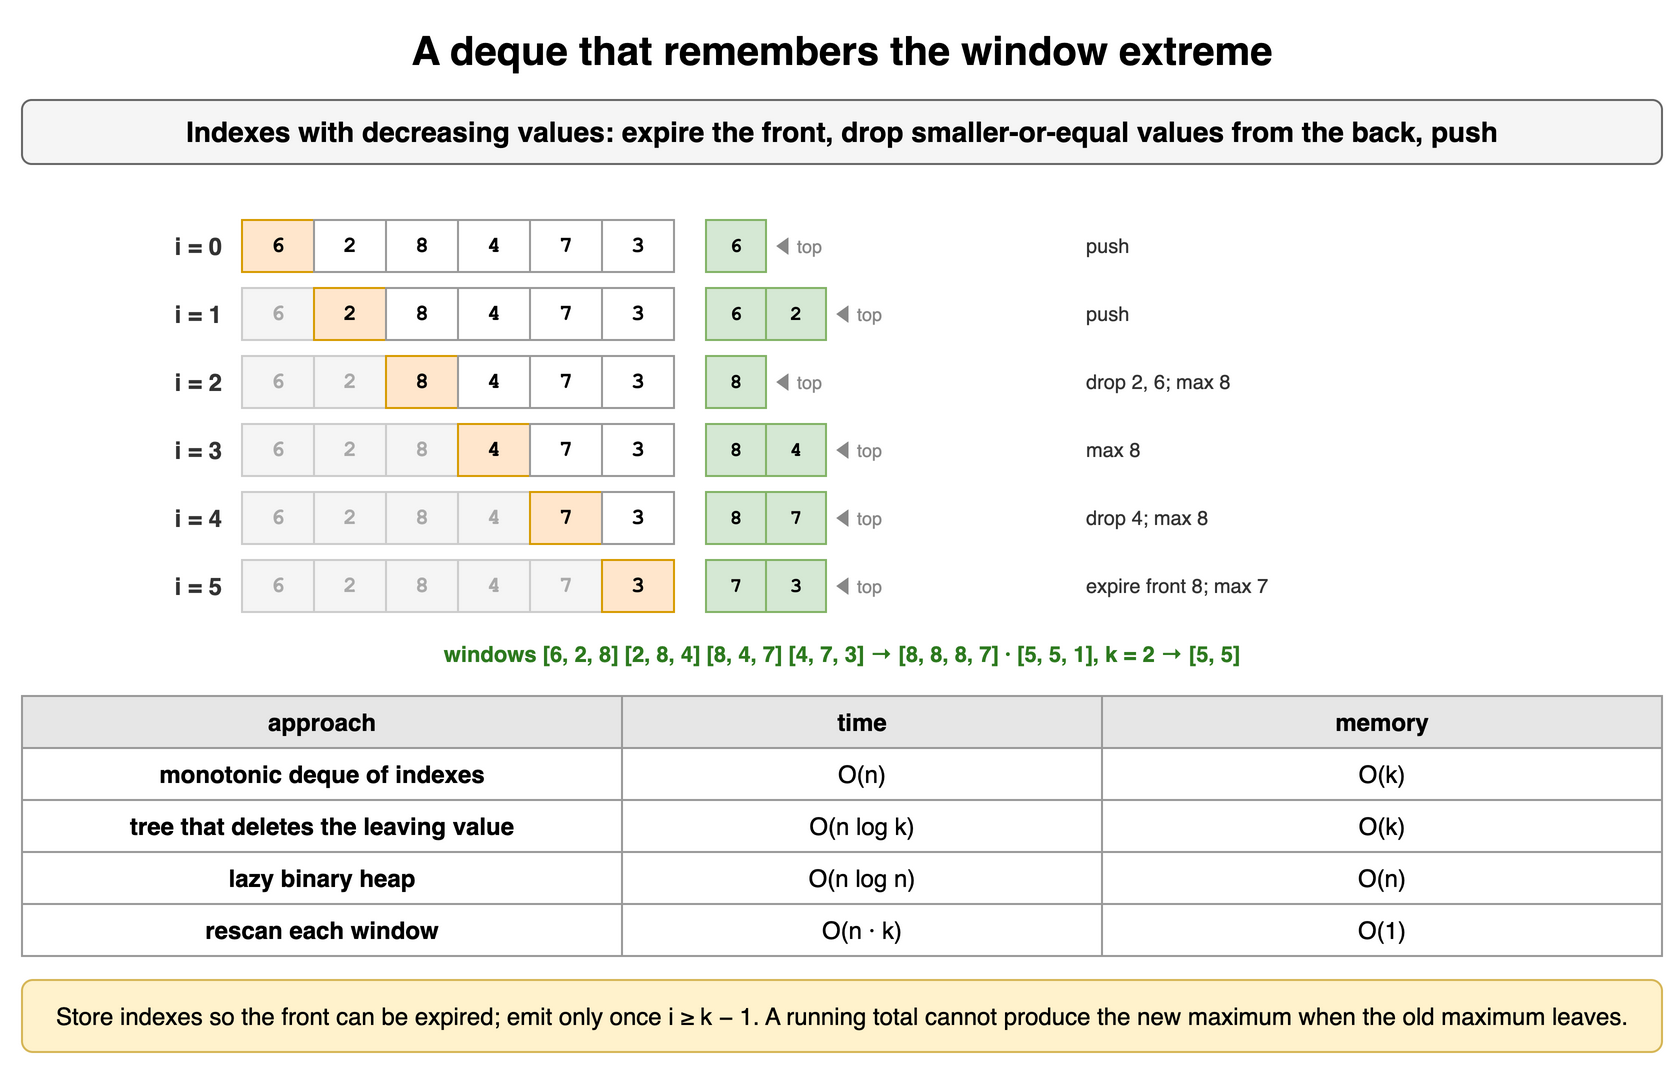

The diagram above was exported from draw.io. Its source (the exported page's mxGraphModel, read from the mxfile embedded in the PNG):
<mxGraphModel dx="900" dy="540" grid="1" gridSize="10" guides="1" tooltips="1" connect="1" arrows="1" fold="1" page="1" pageScale="1" pageWidth="900" pageHeight="540" math="0" shadow="0">
  <root>
    <mxCell id="0" />
    <mxCell id="1" parent="0" />
    <mxCell id="s51" value="A deque that remembers the window extreme" style="text;html=1;align=center;verticalAlign=middle;whiteSpace=wrap;fontSize=20;fontStyle=1;" vertex="1" parent="1">
      <mxGeometry x="40" y="10" width="820" height="30" as="geometry" />
    </mxCell>
    <mxCell id="s52" value="Indexes with decreasing values: expire the front, drop smaller-or-equal values from the back, push" style="rounded=1;whiteSpace=wrap;html=1;fillColor=#f5f5f5;strokeColor=#666666;fontStyle=1;fontSize=14;" vertex="1" parent="1">
      <mxGeometry x="40" y="50" width="820" height="32" as="geometry" />
    </mxCell>
    <mxCell id="s53" value="6" style="rounded=0;whiteSpace=wrap;html=1;fontFamily=Courier New;fontStyle=1;fontSize=13;fillColor=#ffe6cc;strokeColor=#d79b00;fontSize=11;" vertex="1" parent="1">
      <mxGeometry x="150" y="110" width="36" height="26" as="geometry" />
    </mxCell>
    <mxCell id="s54" value="2" style="rounded=0;whiteSpace=wrap;html=1;fontFamily=Courier New;fontStyle=1;fontSize=13;fillColor=#ffffff;strokeColor=#999999;fontSize=11;" vertex="1" parent="1">
      <mxGeometry x="186" y="110" width="36" height="26" as="geometry" />
    </mxCell>
    <mxCell id="s55" value="8" style="rounded=0;whiteSpace=wrap;html=1;fontFamily=Courier New;fontStyle=1;fontSize=13;fillColor=#ffffff;strokeColor=#999999;fontSize=11;" vertex="1" parent="1">
      <mxGeometry x="222" y="110" width="36" height="26" as="geometry" />
    </mxCell>
    <mxCell id="s56" value="4" style="rounded=0;whiteSpace=wrap;html=1;fontFamily=Courier New;fontStyle=1;fontSize=13;fillColor=#ffffff;strokeColor=#999999;fontSize=11;" vertex="1" parent="1">
      <mxGeometry x="258" y="110" width="36" height="26" as="geometry" />
    </mxCell>
    <mxCell id="s57" value="7" style="rounded=0;whiteSpace=wrap;html=1;fontFamily=Courier New;fontStyle=1;fontSize=13;fillColor=#ffffff;strokeColor=#999999;fontSize=11;" vertex="1" parent="1">
      <mxGeometry x="294" y="110" width="36" height="26" as="geometry" />
    </mxCell>
    <mxCell id="s58" value="3" style="rounded=0;whiteSpace=wrap;html=1;fontFamily=Courier New;fontStyle=1;fontSize=13;fillColor=#ffffff;strokeColor=#999999;fontSize=11;" vertex="1" parent="1">
      <mxGeometry x="330" y="110" width="36" height="26" as="geometry" />
    </mxCell>
    <mxCell id="s59" value="i = 0" style="text;html=1;whiteSpace=wrap;fontSize=11;align=right;verticalAlign=middle;fontSize=12;fontColor=#333333;fontStyle=1;" vertex="1" parent="1">
      <mxGeometry x="62" y="110" width="80" height="26" as="geometry" />
    </mxCell>
    <mxCell id="s510" value="6" style="rounded=0;whiteSpace=wrap;html=1;fontFamily=Courier New;fontStyle=1;fontSize=13;fillColor=#d5e8d4;strokeColor=#82b366;fontSize=10;" vertex="1" parent="1">
      <mxGeometry x="382" y="110" width="30" height="26" as="geometry" />
    </mxCell>
    <mxCell id="s511" value="◀ top" style="text;html=1;whiteSpace=wrap;fontSize=11;align=left;verticalAlign=middle;fontSize=9;fontColor=#888888;" vertex="1" parent="1">
      <mxGeometry x="414" y="110" width="44" height="26" as="geometry" />
    </mxCell>
    <mxCell id="s512" value="push" style="text;html=1;whiteSpace=wrap;fontSize=11;align=left;verticalAlign=middle;fontSize=10;fontColor=#333333;" vertex="1" parent="1">
      <mxGeometry x="570" y="110" width="290" height="26" as="geometry" />
    </mxCell>
    <mxCell id="s513" value="6" style="rounded=0;whiteSpace=wrap;html=1;fontFamily=Courier New;fontStyle=1;fontSize=13;fillColor=#f5f5f5;strokeColor=#cccccc;fontSize=11;fontColor=#aaaaaa;" vertex="1" parent="1">
      <mxGeometry x="150" y="144" width="36" height="26" as="geometry" />
    </mxCell>
    <mxCell id="s514" value="2" style="rounded=0;whiteSpace=wrap;html=1;fontFamily=Courier New;fontStyle=1;fontSize=13;fillColor=#ffe6cc;strokeColor=#d79b00;fontSize=11;" vertex="1" parent="1">
      <mxGeometry x="186" y="144" width="36" height="26" as="geometry" />
    </mxCell>
    <mxCell id="s515" value="8" style="rounded=0;whiteSpace=wrap;html=1;fontFamily=Courier New;fontStyle=1;fontSize=13;fillColor=#ffffff;strokeColor=#999999;fontSize=11;" vertex="1" parent="1">
      <mxGeometry x="222" y="144" width="36" height="26" as="geometry" />
    </mxCell>
    <mxCell id="s516" value="4" style="rounded=0;whiteSpace=wrap;html=1;fontFamily=Courier New;fontStyle=1;fontSize=13;fillColor=#ffffff;strokeColor=#999999;fontSize=11;" vertex="1" parent="1">
      <mxGeometry x="258" y="144" width="36" height="26" as="geometry" />
    </mxCell>
    <mxCell id="s517" value="7" style="rounded=0;whiteSpace=wrap;html=1;fontFamily=Courier New;fontStyle=1;fontSize=13;fillColor=#ffffff;strokeColor=#999999;fontSize=11;" vertex="1" parent="1">
      <mxGeometry x="294" y="144" width="36" height="26" as="geometry" />
    </mxCell>
    <mxCell id="s518" value="3" style="rounded=0;whiteSpace=wrap;html=1;fontFamily=Courier New;fontStyle=1;fontSize=13;fillColor=#ffffff;strokeColor=#999999;fontSize=11;" vertex="1" parent="1">
      <mxGeometry x="330" y="144" width="36" height="26" as="geometry" />
    </mxCell>
    <mxCell id="s519" value="i = 1" style="text;html=1;whiteSpace=wrap;fontSize=11;align=right;verticalAlign=middle;fontSize=12;fontColor=#333333;fontStyle=1;" vertex="1" parent="1">
      <mxGeometry x="62" y="144" width="80" height="26" as="geometry" />
    </mxCell>
    <mxCell id="s520" value="6" style="rounded=0;whiteSpace=wrap;html=1;fontFamily=Courier New;fontStyle=1;fontSize=13;fillColor=#d5e8d4;strokeColor=#82b366;fontSize=10;" vertex="1" parent="1">
      <mxGeometry x="382" y="144" width="30" height="26" as="geometry" />
    </mxCell>
    <mxCell id="s521" value="2" style="rounded=0;whiteSpace=wrap;html=1;fontFamily=Courier New;fontStyle=1;fontSize=13;fillColor=#d5e8d4;strokeColor=#82b366;fontSize=10;" vertex="1" parent="1">
      <mxGeometry x="412" y="144" width="30" height="26" as="geometry" />
    </mxCell>
    <mxCell id="s522" value="◀ top" style="text;html=1;whiteSpace=wrap;fontSize=11;align=left;verticalAlign=middle;fontSize=9;fontColor=#888888;" vertex="1" parent="1">
      <mxGeometry x="444" y="144" width="44" height="26" as="geometry" />
    </mxCell>
    <mxCell id="s523" value="push" style="text;html=1;whiteSpace=wrap;fontSize=11;align=left;verticalAlign=middle;fontSize=10;fontColor=#333333;" vertex="1" parent="1">
      <mxGeometry x="570" y="144" width="290" height="26" as="geometry" />
    </mxCell>
    <mxCell id="s524" value="6" style="rounded=0;whiteSpace=wrap;html=1;fontFamily=Courier New;fontStyle=1;fontSize=13;fillColor=#f5f5f5;strokeColor=#cccccc;fontSize=11;fontColor=#aaaaaa;" vertex="1" parent="1">
      <mxGeometry x="150" y="178" width="36" height="26" as="geometry" />
    </mxCell>
    <mxCell id="s525" value="2" style="rounded=0;whiteSpace=wrap;html=1;fontFamily=Courier New;fontStyle=1;fontSize=13;fillColor=#f5f5f5;strokeColor=#cccccc;fontSize=11;fontColor=#aaaaaa;" vertex="1" parent="1">
      <mxGeometry x="186" y="178" width="36" height="26" as="geometry" />
    </mxCell>
    <mxCell id="s526" value="8" style="rounded=0;whiteSpace=wrap;html=1;fontFamily=Courier New;fontStyle=1;fontSize=13;fillColor=#ffe6cc;strokeColor=#d79b00;fontSize=11;" vertex="1" parent="1">
      <mxGeometry x="222" y="178" width="36" height="26" as="geometry" />
    </mxCell>
    <mxCell id="s527" value="4" style="rounded=0;whiteSpace=wrap;html=1;fontFamily=Courier New;fontStyle=1;fontSize=13;fillColor=#ffffff;strokeColor=#999999;fontSize=11;" vertex="1" parent="1">
      <mxGeometry x="258" y="178" width="36" height="26" as="geometry" />
    </mxCell>
    <mxCell id="s528" value="7" style="rounded=0;whiteSpace=wrap;html=1;fontFamily=Courier New;fontStyle=1;fontSize=13;fillColor=#ffffff;strokeColor=#999999;fontSize=11;" vertex="1" parent="1">
      <mxGeometry x="294" y="178" width="36" height="26" as="geometry" />
    </mxCell>
    <mxCell id="s529" value="3" style="rounded=0;whiteSpace=wrap;html=1;fontFamily=Courier New;fontStyle=1;fontSize=13;fillColor=#ffffff;strokeColor=#999999;fontSize=11;" vertex="1" parent="1">
      <mxGeometry x="330" y="178" width="36" height="26" as="geometry" />
    </mxCell>
    <mxCell id="s530" value="i = 2" style="text;html=1;whiteSpace=wrap;fontSize=11;align=right;verticalAlign=middle;fontSize=12;fontColor=#333333;fontStyle=1;" vertex="1" parent="1">
      <mxGeometry x="62" y="178" width="80" height="26" as="geometry" />
    </mxCell>
    <mxCell id="s531" value="8" style="rounded=0;whiteSpace=wrap;html=1;fontFamily=Courier New;fontStyle=1;fontSize=13;fillColor=#d5e8d4;strokeColor=#82b366;fontSize=10;" vertex="1" parent="1">
      <mxGeometry x="382" y="178" width="30" height="26" as="geometry" />
    </mxCell>
    <mxCell id="s532" value="◀ top" style="text;html=1;whiteSpace=wrap;fontSize=11;align=left;verticalAlign=middle;fontSize=9;fontColor=#888888;" vertex="1" parent="1">
      <mxGeometry x="414" y="178" width="44" height="26" as="geometry" />
    </mxCell>
    <mxCell id="s533" value="drop 2, 6; max 8" style="text;html=1;whiteSpace=wrap;fontSize=11;align=left;verticalAlign=middle;fontSize=10;fontColor=#333333;" vertex="1" parent="1">
      <mxGeometry x="570" y="178" width="290" height="26" as="geometry" />
    </mxCell>
    <mxCell id="s534" value="6" style="rounded=0;whiteSpace=wrap;html=1;fontFamily=Courier New;fontStyle=1;fontSize=13;fillColor=#f5f5f5;strokeColor=#cccccc;fontSize=11;fontColor=#aaaaaa;" vertex="1" parent="1">
      <mxGeometry x="150" y="212" width="36" height="26" as="geometry" />
    </mxCell>
    <mxCell id="s535" value="2" style="rounded=0;whiteSpace=wrap;html=1;fontFamily=Courier New;fontStyle=1;fontSize=13;fillColor=#f5f5f5;strokeColor=#cccccc;fontSize=11;fontColor=#aaaaaa;" vertex="1" parent="1">
      <mxGeometry x="186" y="212" width="36" height="26" as="geometry" />
    </mxCell>
    <mxCell id="s536" value="8" style="rounded=0;whiteSpace=wrap;html=1;fontFamily=Courier New;fontStyle=1;fontSize=13;fillColor=#f5f5f5;strokeColor=#cccccc;fontSize=11;fontColor=#aaaaaa;" vertex="1" parent="1">
      <mxGeometry x="222" y="212" width="36" height="26" as="geometry" />
    </mxCell>
    <mxCell id="s537" value="4" style="rounded=0;whiteSpace=wrap;html=1;fontFamily=Courier New;fontStyle=1;fontSize=13;fillColor=#ffe6cc;strokeColor=#d79b00;fontSize=11;" vertex="1" parent="1">
      <mxGeometry x="258" y="212" width="36" height="26" as="geometry" />
    </mxCell>
    <mxCell id="s538" value="7" style="rounded=0;whiteSpace=wrap;html=1;fontFamily=Courier New;fontStyle=1;fontSize=13;fillColor=#ffffff;strokeColor=#999999;fontSize=11;" vertex="1" parent="1">
      <mxGeometry x="294" y="212" width="36" height="26" as="geometry" />
    </mxCell>
    <mxCell id="s539" value="3" style="rounded=0;whiteSpace=wrap;html=1;fontFamily=Courier New;fontStyle=1;fontSize=13;fillColor=#ffffff;strokeColor=#999999;fontSize=11;" vertex="1" parent="1">
      <mxGeometry x="330" y="212" width="36" height="26" as="geometry" />
    </mxCell>
    <mxCell id="s540" value="i = 3" style="text;html=1;whiteSpace=wrap;fontSize=11;align=right;verticalAlign=middle;fontSize=12;fontColor=#333333;fontStyle=1;" vertex="1" parent="1">
      <mxGeometry x="62" y="212" width="80" height="26" as="geometry" />
    </mxCell>
    <mxCell id="s541" value="8" style="rounded=0;whiteSpace=wrap;html=1;fontFamily=Courier New;fontStyle=1;fontSize=13;fillColor=#d5e8d4;strokeColor=#82b366;fontSize=10;" vertex="1" parent="1">
      <mxGeometry x="382" y="212" width="30" height="26" as="geometry" />
    </mxCell>
    <mxCell id="s542" value="4" style="rounded=0;whiteSpace=wrap;html=1;fontFamily=Courier New;fontStyle=1;fontSize=13;fillColor=#d5e8d4;strokeColor=#82b366;fontSize=10;" vertex="1" parent="1">
      <mxGeometry x="412" y="212" width="30" height="26" as="geometry" />
    </mxCell>
    <mxCell id="s543" value="◀ top" style="text;html=1;whiteSpace=wrap;fontSize=11;align=left;verticalAlign=middle;fontSize=9;fontColor=#888888;" vertex="1" parent="1">
      <mxGeometry x="444" y="212" width="44" height="26" as="geometry" />
    </mxCell>
    <mxCell id="s544" value="max 8" style="text;html=1;whiteSpace=wrap;fontSize=11;align=left;verticalAlign=middle;fontSize=10;fontColor=#333333;" vertex="1" parent="1">
      <mxGeometry x="570" y="212" width="290" height="26" as="geometry" />
    </mxCell>
    <mxCell id="s545" value="6" style="rounded=0;whiteSpace=wrap;html=1;fontFamily=Courier New;fontStyle=1;fontSize=13;fillColor=#f5f5f5;strokeColor=#cccccc;fontSize=11;fontColor=#aaaaaa;" vertex="1" parent="1">
      <mxGeometry x="150" y="246" width="36" height="26" as="geometry" />
    </mxCell>
    <mxCell id="s546" value="2" style="rounded=0;whiteSpace=wrap;html=1;fontFamily=Courier New;fontStyle=1;fontSize=13;fillColor=#f5f5f5;strokeColor=#cccccc;fontSize=11;fontColor=#aaaaaa;" vertex="1" parent="1">
      <mxGeometry x="186" y="246" width="36" height="26" as="geometry" />
    </mxCell>
    <mxCell id="s547" value="8" style="rounded=0;whiteSpace=wrap;html=1;fontFamily=Courier New;fontStyle=1;fontSize=13;fillColor=#f5f5f5;strokeColor=#cccccc;fontSize=11;fontColor=#aaaaaa;" vertex="1" parent="1">
      <mxGeometry x="222" y="246" width="36" height="26" as="geometry" />
    </mxCell>
    <mxCell id="s548" value="4" style="rounded=0;whiteSpace=wrap;html=1;fontFamily=Courier New;fontStyle=1;fontSize=13;fillColor=#f5f5f5;strokeColor=#cccccc;fontSize=11;fontColor=#aaaaaa;" vertex="1" parent="1">
      <mxGeometry x="258" y="246" width="36" height="26" as="geometry" />
    </mxCell>
    <mxCell id="s549" value="7" style="rounded=0;whiteSpace=wrap;html=1;fontFamily=Courier New;fontStyle=1;fontSize=13;fillColor=#ffe6cc;strokeColor=#d79b00;fontSize=11;" vertex="1" parent="1">
      <mxGeometry x="294" y="246" width="36" height="26" as="geometry" />
    </mxCell>
    <mxCell id="s550" value="3" style="rounded=0;whiteSpace=wrap;html=1;fontFamily=Courier New;fontStyle=1;fontSize=13;fillColor=#ffffff;strokeColor=#999999;fontSize=11;" vertex="1" parent="1">
      <mxGeometry x="330" y="246" width="36" height="26" as="geometry" />
    </mxCell>
    <mxCell id="s551" value="i = 4" style="text;html=1;whiteSpace=wrap;fontSize=11;align=right;verticalAlign=middle;fontSize=12;fontColor=#333333;fontStyle=1;" vertex="1" parent="1">
      <mxGeometry x="62" y="246" width="80" height="26" as="geometry" />
    </mxCell>
    <mxCell id="s552" value="8" style="rounded=0;whiteSpace=wrap;html=1;fontFamily=Courier New;fontStyle=1;fontSize=13;fillColor=#d5e8d4;strokeColor=#82b366;fontSize=10;" vertex="1" parent="1">
      <mxGeometry x="382" y="246" width="30" height="26" as="geometry" />
    </mxCell>
    <mxCell id="s553" value="7" style="rounded=0;whiteSpace=wrap;html=1;fontFamily=Courier New;fontStyle=1;fontSize=13;fillColor=#d5e8d4;strokeColor=#82b366;fontSize=10;" vertex="1" parent="1">
      <mxGeometry x="412" y="246" width="30" height="26" as="geometry" />
    </mxCell>
    <mxCell id="s554" value="◀ top" style="text;html=1;whiteSpace=wrap;fontSize=11;align=left;verticalAlign=middle;fontSize=9;fontColor=#888888;" vertex="1" parent="1">
      <mxGeometry x="444" y="246" width="44" height="26" as="geometry" />
    </mxCell>
    <mxCell id="s555" value="drop 4; max 8" style="text;html=1;whiteSpace=wrap;fontSize=11;align=left;verticalAlign=middle;fontSize=10;fontColor=#333333;" vertex="1" parent="1">
      <mxGeometry x="570" y="246" width="290" height="26" as="geometry" />
    </mxCell>
    <mxCell id="s556" value="6" style="rounded=0;whiteSpace=wrap;html=1;fontFamily=Courier New;fontStyle=1;fontSize=13;fillColor=#f5f5f5;strokeColor=#cccccc;fontSize=11;fontColor=#aaaaaa;" vertex="1" parent="1">
      <mxGeometry x="150" y="280" width="36" height="26" as="geometry" />
    </mxCell>
    <mxCell id="s557" value="2" style="rounded=0;whiteSpace=wrap;html=1;fontFamily=Courier New;fontStyle=1;fontSize=13;fillColor=#f5f5f5;strokeColor=#cccccc;fontSize=11;fontColor=#aaaaaa;" vertex="1" parent="1">
      <mxGeometry x="186" y="280" width="36" height="26" as="geometry" />
    </mxCell>
    <mxCell id="s558" value="8" style="rounded=0;whiteSpace=wrap;html=1;fontFamily=Courier New;fontStyle=1;fontSize=13;fillColor=#f5f5f5;strokeColor=#cccccc;fontSize=11;fontColor=#aaaaaa;" vertex="1" parent="1">
      <mxGeometry x="222" y="280" width="36" height="26" as="geometry" />
    </mxCell>
    <mxCell id="s559" value="4" style="rounded=0;whiteSpace=wrap;html=1;fontFamily=Courier New;fontStyle=1;fontSize=13;fillColor=#f5f5f5;strokeColor=#cccccc;fontSize=11;fontColor=#aaaaaa;" vertex="1" parent="1">
      <mxGeometry x="258" y="280" width="36" height="26" as="geometry" />
    </mxCell>
    <mxCell id="s560" value="7" style="rounded=0;whiteSpace=wrap;html=1;fontFamily=Courier New;fontStyle=1;fontSize=13;fillColor=#f5f5f5;strokeColor=#cccccc;fontSize=11;fontColor=#aaaaaa;" vertex="1" parent="1">
      <mxGeometry x="294" y="280" width="36" height="26" as="geometry" />
    </mxCell>
    <mxCell id="s561" value="3" style="rounded=0;whiteSpace=wrap;html=1;fontFamily=Courier New;fontStyle=1;fontSize=13;fillColor=#ffe6cc;strokeColor=#d79b00;fontSize=11;" vertex="1" parent="1">
      <mxGeometry x="330" y="280" width="36" height="26" as="geometry" />
    </mxCell>
    <mxCell id="s562" value="i = 5" style="text;html=1;whiteSpace=wrap;fontSize=11;align=right;verticalAlign=middle;fontSize=12;fontColor=#333333;fontStyle=1;" vertex="1" parent="1">
      <mxGeometry x="62" y="280" width="80" height="26" as="geometry" />
    </mxCell>
    <mxCell id="s563" value="7" style="rounded=0;whiteSpace=wrap;html=1;fontFamily=Courier New;fontStyle=1;fontSize=13;fillColor=#d5e8d4;strokeColor=#82b366;fontSize=10;" vertex="1" parent="1">
      <mxGeometry x="382" y="280" width="30" height="26" as="geometry" />
    </mxCell>
    <mxCell id="s564" value="3" style="rounded=0;whiteSpace=wrap;html=1;fontFamily=Courier New;fontStyle=1;fontSize=13;fillColor=#d5e8d4;strokeColor=#82b366;fontSize=10;" vertex="1" parent="1">
      <mxGeometry x="412" y="280" width="30" height="26" as="geometry" />
    </mxCell>
    <mxCell id="s565" value="◀ top" style="text;html=1;whiteSpace=wrap;fontSize=11;align=left;verticalAlign=middle;fontSize=9;fontColor=#888888;" vertex="1" parent="1">
      <mxGeometry x="444" y="280" width="44" height="26" as="geometry" />
    </mxCell>
    <mxCell id="s566" value="expire front 8; max 7" style="text;html=1;whiteSpace=wrap;fontSize=11;align=left;verticalAlign=middle;fontSize=10;fontColor=#333333;" vertex="1" parent="1">
      <mxGeometry x="570" y="280" width="290" height="26" as="geometry" />
    </mxCell>
    <mxCell id="s567" value="windows [6, 2, 8] [2, 8, 4] [8, 4, 7] [4, 7, 3] → [8, 8, 8, 7] · [5, 5, 1], k = 2 → [5, 5]" style="text;html=1;whiteSpace=wrap;fontSize=11;align=center;verticalAlign=middle;fontSize=11;fontColor=#2d7a1f;fontStyle=1;" vertex="1" parent="1">
      <mxGeometry x="40" y="318" width="820" height="18" as="geometry" />
    </mxCell>
    <mxCell id="s568" value="approach" style="whiteSpace=wrap;html=1;fillColor=#e6e6e6;strokeColor=#999999;fontStyle=1;fontSize=12;" vertex="1" parent="1">
      <mxGeometry x="40" y="348" width="300" height="26" as="geometry" />
    </mxCell>
    <mxCell id="s569" value="time" style="whiteSpace=wrap;html=1;fillColor=#e6e6e6;strokeColor=#999999;fontStyle=1;fontSize=12;" vertex="1" parent="1">
      <mxGeometry x="340" y="348" width="240" height="26" as="geometry" />
    </mxCell>
    <mxCell id="s570" value="memory" style="whiteSpace=wrap;html=1;fillColor=#e6e6e6;strokeColor=#999999;fontStyle=1;fontSize=12;" vertex="1" parent="1">
      <mxGeometry x="580" y="348" width="280" height="26" as="geometry" />
    </mxCell>
    <mxCell id="s571" value="monotonic deque of indexes" style="whiteSpace=wrap;html=1;strokeColor=#999999;fontSize=12;fillColor=#ffffff;fontStyle=1;" vertex="1" parent="1">
      <mxGeometry x="40" y="374" width="300" height="26" as="geometry" />
    </mxCell>
    <mxCell id="s572" value="O(n)" style="whiteSpace=wrap;html=1;strokeColor=#999999;fontSize=12;fillColor=#ffffff;" vertex="1" parent="1">
      <mxGeometry x="340" y="374" width="240" height="26" as="geometry" />
    </mxCell>
    <mxCell id="s573" value="O(k)" style="whiteSpace=wrap;html=1;strokeColor=#999999;fontSize=12;fillColor=#ffffff;" vertex="1" parent="1">
      <mxGeometry x="580" y="374" width="280" height="26" as="geometry" />
    </mxCell>
    <mxCell id="s574" value="tree that deletes the leaving value" style="whiteSpace=wrap;html=1;strokeColor=#999999;fontSize=12;fillColor=#ffffff;fontStyle=1;" vertex="1" parent="1">
      <mxGeometry x="40" y="400" width="300" height="26" as="geometry" />
    </mxCell>
    <mxCell id="s575" value="O(n log k)" style="whiteSpace=wrap;html=1;strokeColor=#999999;fontSize=12;fillColor=#ffffff;" vertex="1" parent="1">
      <mxGeometry x="340" y="400" width="240" height="26" as="geometry" />
    </mxCell>
    <mxCell id="s576" value="O(k)" style="whiteSpace=wrap;html=1;strokeColor=#999999;fontSize=12;fillColor=#ffffff;" vertex="1" parent="1">
      <mxGeometry x="580" y="400" width="280" height="26" as="geometry" />
    </mxCell>
    <mxCell id="s577" value="lazy binary heap" style="whiteSpace=wrap;html=1;strokeColor=#999999;fontSize=12;fillColor=#ffffff;fontStyle=1;" vertex="1" parent="1">
      <mxGeometry x="40" y="426" width="300" height="26" as="geometry" />
    </mxCell>
    <mxCell id="s578" value="O(n log n)" style="whiteSpace=wrap;html=1;strokeColor=#999999;fontSize=12;fillColor=#ffffff;" vertex="1" parent="1">
      <mxGeometry x="340" y="426" width="240" height="26" as="geometry" />
    </mxCell>
    <mxCell id="s579" value="O(n)" style="whiteSpace=wrap;html=1;strokeColor=#999999;fontSize=12;fillColor=#ffffff;" vertex="1" parent="1">
      <mxGeometry x="580" y="426" width="280" height="26" as="geometry" />
    </mxCell>
    <mxCell id="s580" value="rescan each window" style="whiteSpace=wrap;html=1;strokeColor=#999999;fontSize=12;fillColor=#ffffff;fontStyle=1;" vertex="1" parent="1">
      <mxGeometry x="40" y="452" width="300" height="26" as="geometry" />
    </mxCell>
    <mxCell id="s581" value="O(n · k)" style="whiteSpace=wrap;html=1;strokeColor=#999999;fontSize=12;fillColor=#ffffff;" vertex="1" parent="1">
      <mxGeometry x="340" y="452" width="240" height="26" as="geometry" />
    </mxCell>
    <mxCell id="s582" value="O(1)" style="whiteSpace=wrap;html=1;strokeColor=#999999;fontSize=12;fillColor=#ffffff;" vertex="1" parent="1">
      <mxGeometry x="580" y="452" width="280" height="26" as="geometry" />
    </mxCell>
    <mxCell id="s583" value="Store indexes so the front can be expired; emit only once i ≥ k − 1. A running total cannot produce the new maximum when the old maximum leaves." style="rounded=1;whiteSpace=wrap;html=1;fillColor=#fff2cc;strokeColor=#d6b656;fontSize=12;align=center;" vertex="1" parent="1">
      <mxGeometry x="40" y="490" width="820" height="36" as="geometry" />
    </mxCell>
  </root>
</mxGraphModel>